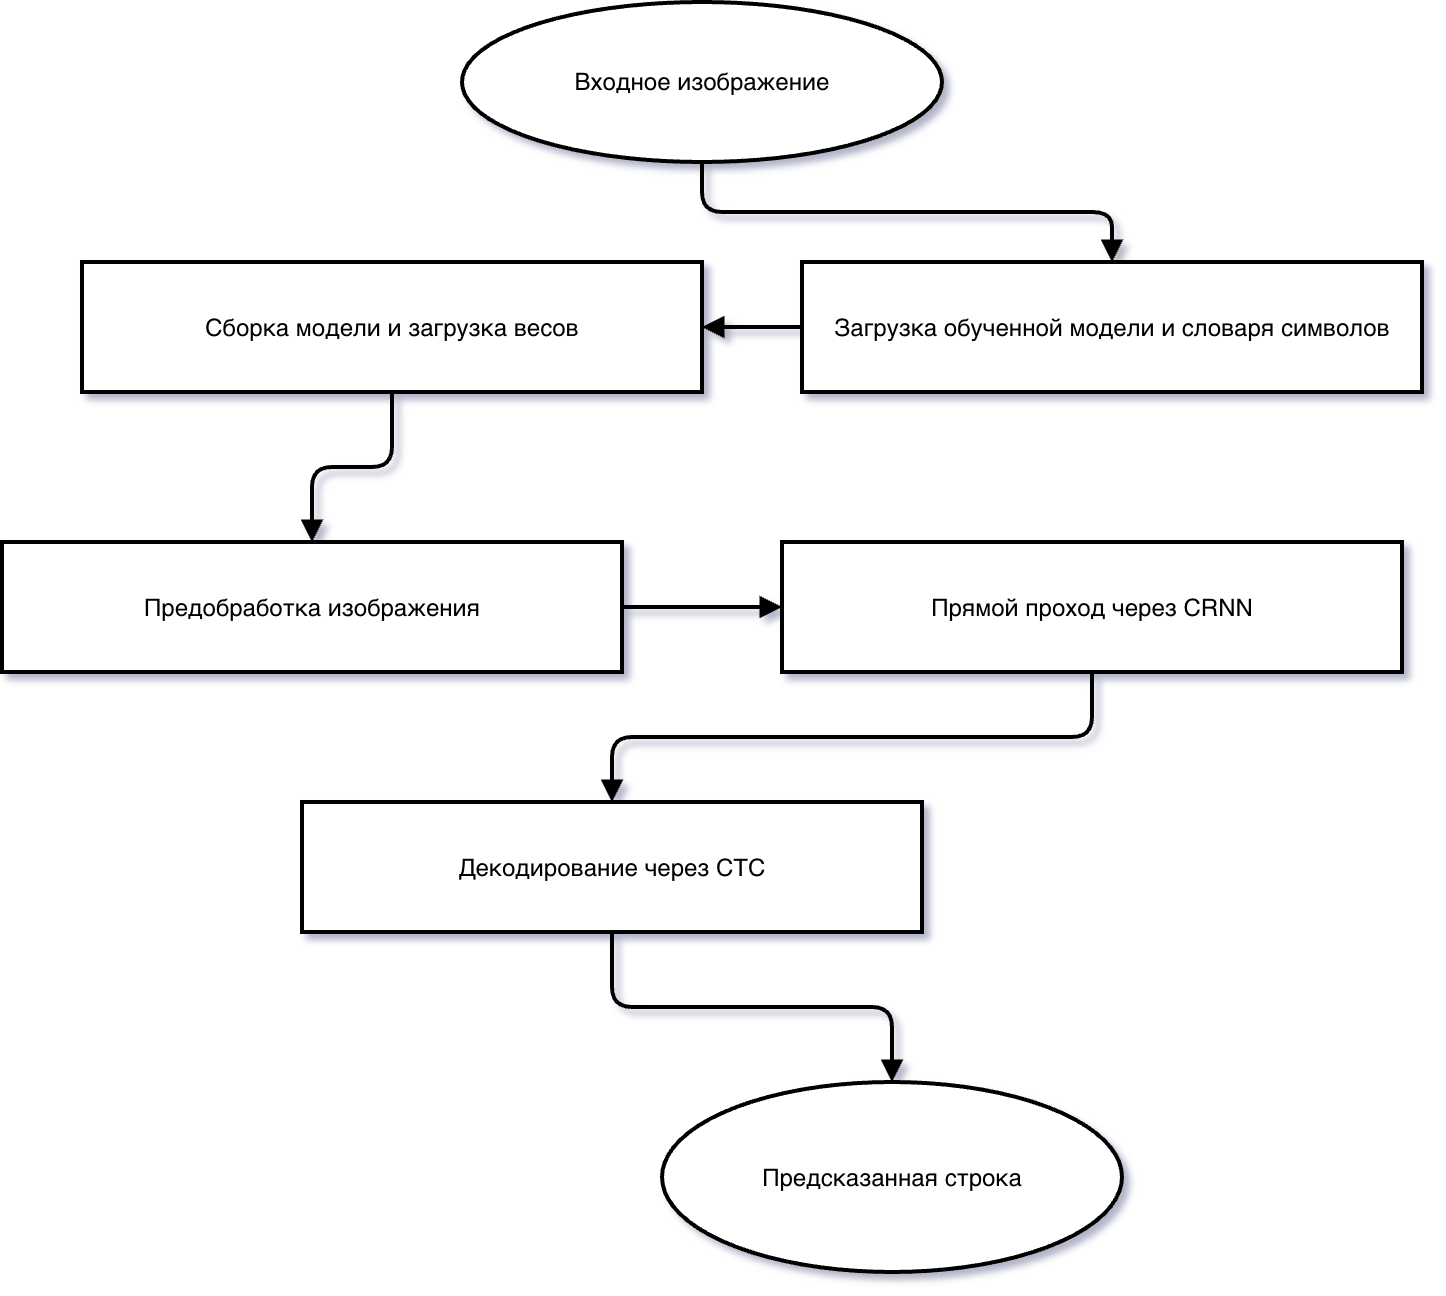

The diagram above was exported from draw.io. Its source (the exported page's mxGraphModel, read from the mxfile embedded in the PNG):
<mxGraphModel dx="1006" dy="781" grid="1" gridSize="10" guides="1" tooltips="1" connect="1" arrows="1" fold="1" page="1" pageScale="1" pageWidth="2000" pageHeight="1200" math="0" shadow="0">
  <root>
    <mxCell id="0" />
    <mxCell id="1" parent="0" />
    <mxCell id="si1" parent="1" style="ellipse;whiteSpace=wrap;html=1;fillColor=#ffffff;strokeColor=#000000;strokeWidth=2;" value="Входное изображение" vertex="1">
      <mxGeometry height="80" width="240" x="720" y="50" as="geometry" />
    </mxCell>
    <mxCell id="si2" parent="1" style="rounded=0;whiteSpace=wrap;html=1;fillColor=#ffffff;strokeColor=#000000;strokeWidth=2;" value="Загрузка обученной модели и словаря символов" vertex="1">
      <mxGeometry height="65" width="310" x="890" y="180" as="geometry" />
    </mxCell>
    <mxCell id="si3" parent="1" style="rounded=0;whiteSpace=wrap;html=1;fillColor=#ffffff;strokeColor=#000000;strokeWidth=2;" value="Сборка модели и загрузка весов" vertex="1">
      <mxGeometry height="65" width="310" x="530" y="180" as="geometry" />
    </mxCell>
    <mxCell id="si4" parent="1" style="rounded=0;whiteSpace=wrap;html=1;fillColor=#ffffff;strokeColor=#000000;strokeWidth=2;" value="Предобработка изображения" vertex="1">
      <mxGeometry height="65" width="310" x="490" y="320" as="geometry" />
    </mxCell>
    <mxCell id="si5" parent="1" style="rounded=0;whiteSpace=wrap;html=1;fillColor=#ffffff;strokeColor=#000000;strokeWidth=2;" value="Прямой проход через CRNN" vertex="1">
      <mxGeometry height="65" width="310" x="880" y="320" as="geometry" />
    </mxCell>
    <mxCell id="si6" parent="1" style="rounded=0;whiteSpace=wrap;html=1;fillColor=#ffffff;strokeColor=#000000;strokeWidth=2;" value="Декодирование через CTC" vertex="1">
      <mxGeometry height="65" width="310" x="640" y="450" as="geometry" />
    </mxCell>
    <mxCell id="si7" parent="1" style="ellipse;whiteSpace=wrap;html=1;fillColor=#ffffff;strokeColor=#000000;strokeWidth=2;" value="Предсказанная строка" vertex="1">
      <mxGeometry height="95" width="230" x="820" y="590" as="geometry" />
    </mxCell>
    <mxCell id="sie1" edge="1" parent="1" source="si1" style="edgeStyle=orthogonalEdgeStyle;html=1;endArrow=block;strokeColor=#000000;strokeWidth=2;labelBackgroundColor=#ffffff;" target="si2" value="">
      <mxGeometry relative="1" as="geometry" />
    </mxCell>
    <mxCell id="sie2" edge="1" parent="1" source="si2" style="edgeStyle=orthogonalEdgeStyle;html=1;endArrow=block;strokeColor=#000000;strokeWidth=2;labelBackgroundColor=#ffffff;" target="si3" value="">
      <mxGeometry relative="1" as="geometry">
        <mxPoint as="offset" />
      </mxGeometry>
    </mxCell>
    <mxCell id="sie3" edge="1" parent="1" source="si3" style="edgeStyle=orthogonalEdgeStyle;html=1;endArrow=block;strokeColor=#000000;strokeWidth=2;labelBackgroundColor=#ffffff;" target="si4" value="">
      <mxGeometry relative="1" as="geometry">
        <mxPoint as="offset" />
      </mxGeometry>
    </mxCell>
    <mxCell id="sie4" edge="1" parent="1" source="si4" style="edgeStyle=orthogonalEdgeStyle;html=1;endArrow=block;strokeColor=#000000;strokeWidth=2;labelBackgroundColor=#ffffff;" target="si5" value="">
      <mxGeometry relative="1" as="geometry">
        <mxPoint as="offset" />
      </mxGeometry>
    </mxCell>
    <mxCell id="sie5" edge="1" parent="1" source="si5" style="edgeStyle=orthogonalEdgeStyle;html=1;endArrow=block;strokeColor=#000000;strokeWidth=2;labelBackgroundColor=#ffffff;" target="si6" value="">
      <mxGeometry relative="1" as="geometry" />
    </mxCell>
    <mxCell id="sie6" edge="1" parent="1" source="si6" style="edgeStyle=orthogonalEdgeStyle;html=1;endArrow=block;strokeColor=#000000;strokeWidth=2;labelBackgroundColor=#ffffff;" target="si7" value="">
      <mxGeometry relative="1" as="geometry">
        <mxPoint as="offset" />
      </mxGeometry>
    </mxCell>
  </root>
</mxGraphModel>